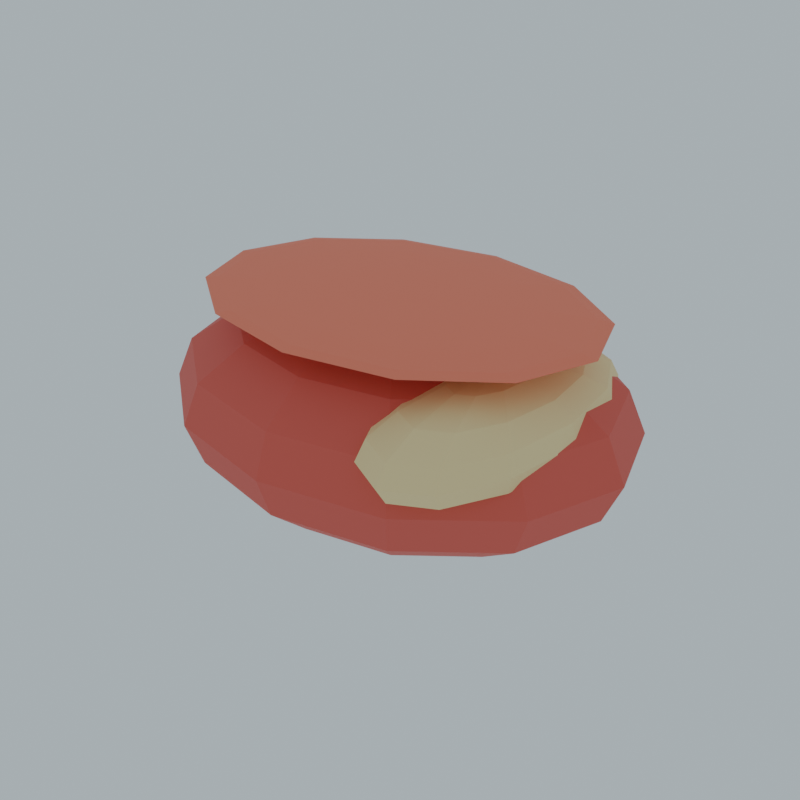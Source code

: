# Source: ING_HornboarMeat_V1.blend  (saved by Blender 4.3.34; exported with 4.5.12 LTS)
import bpy
from mathutils import Matrix  # noqa: F401  (used for matrix-valued properties, if any)

bpy.ops.wm.read_factory_settings(use_empty=True)
scene = bpy.context.scene
scene.name = 'Scene'

# ---- collections
col_collection = bpy.data.collections.new('Collection'); scene.collection.children.link(col_collection)

# ---- materials (node trees are filled in below, after node groups)
mat_palette_219_94_82 = bpy.data.materials.new('Palette_219_94_82')
mat_palette_219_94_82.diffuse_color = (0.7106, 0.1128, 0.08354, 1.0)
mat_palette_245_219_158 = bpy.data.materials.new('Palette_245_219_158')
mat_palette_245_219_158.diffuse_color = (0.9114, 0.7106, 0.3424, 1.0)
mat_palette_245_130_102 = bpy.data.materials.new('Palette_245_130_102')
mat_palette_245_130_102.diffuse_color = (0.9114, 0.2234, 0.1329, 1.0)

# ---- material node trees
mat_palette_219_94_82.use_nodes = True; mat_palette_219_94_82.node_tree.nodes.clear()
_N = mat_palette_219_94_82.node_tree.nodes; _L = mat_palette_219_94_82.node_tree.links
n0 = _N.new('ShaderNodeBsdfPrincipled'); n0.name = 'Principled BSDF'; n0.location = (10, 300)
n0.inputs[0].default_value = (0.7106, 0.1128, 0.08354, 1.0)
n0.inputs[2].default_value = 0.72
n1 = _N.new('ShaderNodeOutputMaterial'); n1.name = 'Material Output'; n1.location = (300, 300)
_L.new(n0.outputs[0], n1.inputs[0])
n1.is_active_output = True
mat_palette_245_219_158.use_nodes = True; mat_palette_245_219_158.node_tree.nodes.clear()
_N = mat_palette_245_219_158.node_tree.nodes; _L = mat_palette_245_219_158.node_tree.links
n0 = _N.new('ShaderNodeBsdfPrincipled'); n0.name = 'Principled BSDF'; n0.location = (10, 300)
n0.inputs[0].default_value = (0.9114, 0.7106, 0.3424, 1.0)
n0.inputs[2].default_value = 0.72
n1 = _N.new('ShaderNodeOutputMaterial'); n1.name = 'Material Output'; n1.location = (300, 300)
_L.new(n0.outputs[0], n1.inputs[0])
n1.is_active_output = True
mat_palette_245_130_102.use_nodes = True; mat_palette_245_130_102.node_tree.nodes.clear()
_N = mat_palette_245_130_102.node_tree.nodes; _L = mat_palette_245_130_102.node_tree.links
n0 = _N.new('ShaderNodeBsdfPrincipled'); n0.name = 'Principled BSDF'; n0.location = (10, 300)
n0.inputs[0].default_value = (0.9114, 0.2234, 0.1329, 1.0)
n0.inputs[2].default_value = 0.72
n1 = _N.new('ShaderNodeOutputMaterial'); n1.name = 'Material Output'; n1.location = (300, 300)
_L.new(n0.outputs[0], n1.inputs[0])
n1.is_active_output = True

# ---- world
world_world = bpy.data.worlds.new('World'); scene.world = world_world
world_world.use_nodes = True; world_world.node_tree.nodes.clear()
_N = world_world.node_tree.nodes; _L = world_world.node_tree.links
n0 = _N.new('ShaderNodeOutputWorld'); n0.name = 'World Output'; n0.location = (300, 300)
n1 = _N.new('ShaderNodeBackground'); n1.name = 'Background'; n1.location = (10, 300)
n1.inputs[0].default_value = (0.72, 0.85, 0.92, 1.0)
n1.inputs[1].default_value = 0.65
_L.new(n1.outputs[0], n0.inputs[0])
n0.is_active_output = True
world_world.color = (0.05088, 0.05088, 0.05088)
world_world.sun_shadow_jitter_overblur = 0.0

# ---- meshes
me_sphere_034 = bpy.data.meshes.new('Sphere.034')
me_sphere_034.from_pydata([(0.0, 0.495, 0.2828), (0.1722, 0.232, 0.3696), (0.3182, 0.4287, 0.2828), (0.4157, 0.5601, 0.1531), (0.45, 0.6062, 0.0), (0.4157, 0.5601, -0.1531), (0.3182, 0.4287, -0.2828), (0.1722, 0.232, -0.3696), (0.2983, 0.1339, 0.3696), (0.5511, 0.2475, 0.2828), (0.7201, 0.3234, 0.1531), (0.7794, 0.35, 0.0), (0.7201, 0.3234, -0.1531), (0.5511, 0.2475, -0.2828), (0.2983, 0.1339, -0.3696), (0.3444, -1.043e-08, 0.3696), (0.6364, -2.086e-08, 0.2828), (0.8315, -2.086e-08, 0.1531), (0.9, 0.0, 0.0), (0.8315, -2.086e-08, -0.1531), (0.6364, -2.086e-08, -0.2828), (0.3444, -1.043e-08, -0.3696), (0.2983, -0.1339, 0.3696), (0.5511, -0.2475, 0.2828), (0.7201, -0.3234, 0.1531), (0.7794, -0.35, 0.0), (0.7201, -0.3234, -0.1531), (0.5511, -0.2475, -0.2828), (0.2983, -0.1339, -0.3696), (0.1722, -0.232, 0.3696), (0.3182, -0.4287, 0.2828), (0.4157, -0.5601, 0.1531), (0.45, -0.6062, 0.0), (0.4157, -0.5601, -0.1531), (0.3182, -0.4287, -0.2828), (0.1722, -0.232, -0.3696), (0.0, -0.2679, 0.3696), (-5.364e-08, -0.495, 0.2828), (0.0, -0.6467, 0.1531), (0.0, -0.7, 0.0), (0.0, -0.6467, -0.1531), (-5.364e-08, -0.495, -0.2828), (0.0, -0.2679, -0.3696), (-0.1722, -0.232, 0.3696), (-0.3182, -0.4287, 0.2828), (-0.4157, -0.5601, 0.1531), (-0.45, -0.6062, 0.0), (-0.4157, -0.5601, -0.1531), (-0.3182, -0.4287, -0.2828), (-0.1722, -0.232, -0.3696), (0.0, 0.0, 0.4), (-0.2983, -0.1339, 0.3696), (-0.5511, -0.2475, 0.2828), (-0.7201, -0.3234, 0.1531), (-0.7794, -0.35, 0.0), (-0.7201, -0.3234, -0.1531), (-0.5511, -0.2475, -0.2828), (-0.2983, -0.1339, -0.3696), (0.0, 0.0, -0.4), (-0.3444, -1.043e-08, 0.3696), (-0.6364, 8.345e-08, 0.2828), (-0.8315, -2.086e-08, 0.1531), (-0.9, 0.0, 0.0), (-0.8315, -2.086e-08, -0.1531), (-0.6364, 8.345e-08, -0.2828), (-0.3444, -1.043e-08, -0.3696), (-0.2983, 0.1339, 0.3696), (-0.5511, 0.2475, 0.2828), (-0.7201, 0.3234, 0.1531), (-0.7794, 0.35, 0.0), (-0.7201, 0.3234, -0.1531), (-0.5511, 0.2475, -0.2828), (-0.2983, 0.1339, -0.3696), (-0.1722, 0.232, 0.3696), (-0.3182, 0.4287, 0.2828), (-0.4157, 0.5601, 0.1531), (-0.45, 0.6062, 0.0), (-0.4157, 0.5601, -0.1531), (-0.3182, 0.4287, -0.2828), (-0.1722, 0.232, -0.3696), (-1.341e-08, 0.2679, 0.3696), (-2.682e-08, 0.6467, 0.1531), (0.0, 0.7, 0.0), (-2.682e-08, 0.6467, -0.1531), (1.073e-07, 0.495, -0.2828), (-1.341e-08, 0.2679, -0.3696)], [], [(84, 7, 85), (82, 5, 83), (81, 2, 3), (80, 50, 1), (58, 85, 7), (83, 6, 84), (82, 3, 4), (0, 1, 2), (3, 9, 10), (1, 50, 8), (58, 7, 14), (5, 13, 6), (4, 10, 11), (2, 8, 9), (6, 14, 7), (4, 12, 5), (58, 14, 21), (12, 20, 13), (11, 17, 18), (9, 15, 16), (13, 21, 14), (11, 19, 12), (10, 16, 17), (8, 50, 15), (15, 23, 16), (21, 27, 28), (19, 25, 26), (16, 24, 17), (15, 50, 22), (58, 21, 28), (20, 26, 27), (17, 25, 18), (28, 34, 35), (26, 32, 33), (23, 31, 24), (22, 50, 29), (58, 28, 35), (27, 33, 34), (24, 32, 25), (22, 30, 23), (29, 50, 36), (58, 35, 42), (34, 40, 41), (31, 39, 32), (29, 37, 30), (35, 41, 42), (33, 39, 40), (30, 38, 31), (40, 48, 41), (39, 45, 46), (37, 43, 44), (41, 49, 42), (39, 47, 40), (38, 44, 45), (36, 50, 43), (58, 42, 49), (48, 57, 49), (46, 55, 47), (45, 52, 53), (43, 50, 51), (58, 49, 57), (47, 56, 48), (46, 53, 54), (44, 51, 52), (54, 63, 55), (53, 60, 61), (51, 50, 59), (58, 57, 65), (55, 64, 56), (54, 61, 62), (52, 59, 60), (56, 65, 57), (58, 65, 72), (64, 70, 71), (61, 69, 62), (59, 67, 60), (65, 71, 72), (63, 69, 70), (60, 68, 61), (59, 50, 66), (68, 76, 69), (66, 74, 67), (72, 78, 79), (70, 76, 77), (67, 75, 68), (66, 50, 73), (58, 72, 79), (71, 77, 78), (79, 84, 85), (77, 82, 83), (74, 81, 75), (73, 50, 80), (58, 79, 85), (78, 83, 84), (75, 82, 76), (73, 0, 74), (84, 6, 7), (82, 4, 5), (81, 0, 2), (83, 5, 6), (82, 81, 3), (0, 80, 1), (3, 2, 9), (5, 12, 13), (4, 3, 10), (2, 1, 8), (6, 13, 14), (4, 11, 12), (12, 19, 20), (11, 10, 17), (9, 8, 15), (13, 20, 21), (11, 18, 19), (10, 9, 16), (15, 22, 23), (21, 20, 27), (19, 18, 25), (16, 23, 24), (20, 19, 26), (17, 24, 25), (28, 27, 34), (26, 25, 32), (23, 30, 31), (27, 26, 33), (24, 31, 32), (22, 29, 30), (34, 33, 40), (31, 38, 39), (29, 36, 37), (35, 34, 41), (33, 32, 39), (30, 37, 38), (40, 47, 48), (39, 38, 45), (37, 36, 43), (41, 48, 49), (39, 46, 47), (38, 37, 44), (48, 56, 57), (46, 54, 55), (45, 44, 52), (47, 55, 56), (46, 45, 53), (44, 43, 51), (54, 62, 63), (53, 52, 60), (55, 63, 64), (54, 53, 61), (52, 51, 59), (56, 64, 65), (64, 63, 70), (61, 68, 69), (59, 66, 67), (65, 64, 71), (63, 62, 69), (60, 67, 68), (68, 75, 76), (66, 73, 74), (72, 71, 78), (70, 69, 76), (67, 74, 75), (71, 70, 77), (79, 78, 84), (77, 76, 82), (74, 0, 81), (78, 77, 83), (75, 81, 82), (73, 80, 0)])
_uv = me_sphere_034.uv_layers.new(name='UVMap')
_uv.uv.foreach_set('vector', [0.75, 0.25, 0.6667, 0.125, 0.75, 0.125, 0.75, 0.5, 0.6667, 0.375, 0.75, 0.375, 0.75, 0.625, 0.6667, 0.75, 0.6667, 0.625, 0.75, 0.875, 0.7083, 1.0, 0.6667, 0.875, 0.7083, 0.0, 0.75, 0.125, 0.6667, 0.125, 0.75, 0.375, 0.6667, 0.25, 0.75, 0.25, 0.75, 0.5, 0.6667, 0.625, 0.6667, 0.5, 0.75, 0.75, 0.6667, 0.875, 0.6667, 0.75, 0.6667, 0.625, 0.5833, 0.75, 0.5833, 0.625, 0.6667, 0.875, 0.625, 1.0, 0.5833, 0.875, 0.625, 0.0, 0.6667, 0.125, 0.5833, 0.125, 0.6667, 0.375, 0.5833, 0.25, 0.6667, 0.25, 0.6667, 0.5, 0.5833, 0.625, 0.5833, 0.5, 0.6667, 0.75, 0.5833, 0.875, 0.5833, 0.75, 0.6667, 0.25, 0.5833, 0.125, 0.6667, 0.125, 0.6667, 0.5, 0.5833, 0.375, 0.6667, 0.375, 0.5417, 0.0, 0.5833, 0.125, 0.5, 0.125, 0.5833, 0.375, 0.5, 0.25, 0.5833, 0.25, 0.5833, 0.5, 0.5, 0.625, 0.5, 0.5, 0.5833, 0.75, 0.5, 0.875, 0.5, 0.75, 0.5833, 0.25, 0.5, 0.125, 0.5833, 0.125, 0.5833, 0.5, 0.5, 0.375, 0.5833, 0.375, 0.5833, 0.625, 0.5, 0.75, 0.5, 0.625, 0.5833, 0.875, 0.5417, 1.0, 0.5, 0.875, 0.5, 0.875, 0.4167, 0.75, 0.5, 0.75, 0.5, 0.125, 0.4167, 0.25, 0.4167, 0.125, 0.5, 0.375, 0.4167, 0.5, 0.4167, 0.375, 0.5, 0.75, 0.4167, 0.625, 0.5, 0.625, 0.5, 0.875, 0.4583, 1.0, 0.4167, 0.875, 0.4583, 0.0, 0.5, 0.125, 0.4167, 0.125, 0.5, 0.25, 0.4167, 0.375, 0.4167, 0.25, 0.5, 0.625, 0.4167, 0.5, 0.5, 0.5, 0.4167, 0.125, 0.3333, 0.25, 0.3333, 0.125, 0.4167, 0.375, 0.3333, 0.5, 0.3333, 0.375, 0.4167, 0.75, 0.3333, 0.625, 0.4167, 0.625, 0.4167, 0.875, 0.375, 1.0, 0.3333, 0.875, 0.375, 0.0, 0.4167, 0.125, 0.3333, 0.125, 0.4167, 0.25, 0.3333, 0.375, 0.3333, 0.25, 0.4167, 0.625, 0.3333, 0.5, 0.4167, 0.5, 0.4167, 0.875, 0.3333, 0.75, 0.4167, 0.75, 0.3333, 0.875, 0.2917, 1.0, 0.25, 0.875, 0.2917, 0.0, 0.3333, 0.125, 0.25, 0.125, 0.3333, 0.25, 0.25, 0.375, 0.25, 0.25, 0.3333, 0.625, 0.25, 0.5, 0.3333, 0.5, 0.3333, 0.875, 0.25, 0.75, 0.3333, 0.75, 0.3333, 0.125, 0.25, 0.25, 0.25, 0.125, 0.3333, 0.375, 0.25, 0.5, 0.25, 0.375, 0.3333, 0.75, 0.25, 0.625, 0.3333, 0.625, 0.25, 0.375, 0.1667, 0.25, 0.25, 0.25, 0.25, 0.5, 0.1667, 0.625, 0.1667, 0.5, 0.25, 0.75, 0.1667, 0.875, 0.1667, 0.75, 0.25, 0.25, 0.1667, 0.125, 0.25, 0.125, 0.25, 0.5, 0.1667, 0.375, 0.25, 0.375, 0.25, 0.625, 0.1667, 0.75, 0.1667, 0.625, 0.25, 0.875, 0.2083, 1.0, 0.1667, 0.875, 0.2083, 0.0, 0.25, 0.125, 0.1667, 0.125, 0.1667, 0.25, 0.08333, 0.125, 0.1667, 0.125, 0.1667, 0.5, 0.08333, 0.375, 0.1667, 0.375, 0.1667, 0.625, 0.08333, 0.75, 0.08333, 0.625, 0.1667, 0.875, 0.125, 1.0, 0.08333, 0.875, 0.125, 0.0, 0.1667, 0.125, 0.08333, 0.125, 0.1667, 0.375, 0.08333, 0.25, 0.1667, 0.25, 0.1667, 0.5, 0.08333, 0.625, 0.08333, 0.5, 0.1667, 0.75, 0.08333, 0.875, 0.08333, 0.75, 0.08333, 0.5, 2.98e-08, 0.375, 0.08333, 0.375, 0.08333, 0.625, 0.0, 0.75, 2.98e-08, 0.625, 0.08333, 0.875, 0.04167, 1.0, 2.98e-08, 0.875, 0.04167, 0.0, 0.08333, 0.125, 2.98e-08, 0.125, 0.08333, 0.375, 0.0, 0.25, 0.08333, 0.25, 0.08333, 0.5, 2.98e-08, 0.625, 0.0, 0.5, 0.08333, 0.75, 2.98e-08, 0.875, 0.0, 0.75, 0.08333, 0.25, 2.98e-08, 0.125, 0.08333, 0.125, 0.9583, 0.0, 1.0, 0.125, 0.9167, 0.125, 1.0, 0.25, 0.9167, 0.375, 0.9167, 0.25, 1.0, 0.625, 0.9167, 0.5, 1.0, 0.5, 1.0, 0.875, 0.9167, 0.75, 1.0, 0.75, 1.0, 0.125, 0.9167, 0.25, 0.9167, 0.125, 1.0, 0.375, 0.9167, 0.5, 0.9167, 0.375, 1.0, 0.75, 0.9167, 0.625, 1.0, 0.625, 1.0, 0.875, 0.9583, 1.0, 0.9167, 0.875, 0.9167, 0.625, 0.8333, 0.5, 0.9167, 0.5, 0.9167, 0.875, 0.8333, 0.75, 0.9167, 0.75, 0.9167, 0.125, 0.8333, 0.25, 0.8333, 0.125, 0.9167, 0.375, 0.8333, 0.5, 0.8333, 0.375, 0.9167, 0.75, 0.8333, 0.625, 0.9167, 0.625, 0.9167, 0.875, 0.875, 1.0, 0.8333, 0.875, 0.875, 0.0, 0.9167, 0.125, 0.8333, 0.125, 0.9167, 0.25, 0.8333, 0.375, 0.8333, 0.25, 0.8333, 0.125, 0.75, 0.25, 0.75, 0.125, 0.8333, 0.375, 0.75, 0.5, 0.75, 0.375, 0.8333, 0.75, 0.75, 0.625, 0.8333, 0.625, 0.8333, 0.875, 0.7917, 1.0, 0.75, 0.875, 0.7917, 0.0, 0.8333, 0.125, 0.75, 0.125, 0.8333, 0.25, 0.75, 0.375, 0.75, 0.25, 0.8333, 0.625, 0.75, 0.5, 0.8333, 0.5, 0.8333, 0.875, 0.75, 0.75, 0.8333, 0.75, 0.75, 0.25, 0.6667, 0.25, 0.6667, 0.125, 0.75, 0.5, 0.6667, 0.5, 0.6667, 0.375, 0.75, 0.625, 0.75, 0.75, 0.6667, 0.75, 0.75, 0.375, 0.6667, 0.375, 0.6667, 0.25, 0.75, 0.5, 0.75, 0.625, 0.6667, 0.625, 0.75, 0.75, 0.75, 0.875, 0.6667, 0.875, 0.6667, 0.625, 0.6667, 0.75, 0.5833, 0.75, 0.6667, 0.375, 0.5833, 0.375, 0.5833, 0.25, 0.6667, 0.5, 0.6667, 0.625, 0.5833, 0.625, 0.6667, 0.75, 0.6667, 0.875, 0.5833, 0.875, 0.6667, 0.25, 0.5833, 0.25, 0.5833, 0.125, 0.6667, 0.5, 0.5833, 0.5, 0.5833, 0.375, 0.5833, 0.375, 0.5, 0.375, 0.5, 0.25, 0.5833, 0.5, 0.5833, 0.625, 0.5, 0.625, 0.5833, 0.75, 0.5833, 0.875, 0.5, 0.875, 0.5833, 0.25, 0.5, 0.25, 0.5, 0.125, 0.5833, 0.5, 0.5, 0.5, 0.5, 0.375, 0.5833, 0.625, 0.5833, 0.75, 0.5, 0.75, 0.5, 0.875, 0.4167, 0.875, 0.4167, 0.75, 0.5, 0.125, 0.5, 0.25, 0.4167, 0.25, 0.5, 0.375, 0.5, 0.5, 0.4167, 0.5, 0.5, 0.75, 0.4167, 0.75, 0.4167, 0.625, 0.5, 0.25, 0.5, 0.375, 0.4167, 0.375, 0.5, 0.625, 0.4167, 0.625, 0.4167, 0.5, 0.4167, 0.125, 0.4167, 0.25, 0.3333, 0.25, 0.4167, 0.375, 0.4167, 0.5, 0.3333, 0.5, 0.4167, 0.75, 0.3333, 0.75, 0.3333, 0.625, 0.4167, 0.25, 0.4167, 0.375, 0.3333, 0.375, 0.4167, 0.625, 0.3333, 0.625, 0.3333, 0.5, 0.4167, 0.875, 0.3333, 0.875, 0.3333, 0.75, 0.3333, 0.25, 0.3333, 0.375, 0.25, 0.375, 0.3333, 0.625, 0.25, 0.625, 0.25, 0.5, 0.3333, 0.875, 0.25, 0.875, 0.25, 0.75, 0.3333, 0.125, 0.3333, 0.25, 0.25, 0.25, 0.3333, 0.375, 0.3333, 0.5, 0.25, 0.5, 0.3333, 0.75, 0.25, 0.75, 0.25, 0.625, 0.25, 0.375, 0.1667, 0.375, 0.1667, 0.25, 0.25, 0.5, 0.25, 0.625, 0.1667, 0.625, 0.25, 0.75, 0.25, 0.875, 0.1667, 0.875, 0.25, 0.25, 0.1667, 0.25, 0.1667, 0.125, 0.25, 0.5, 0.1667, 0.5, 0.1667, 0.375, 0.25, 0.625, 0.25, 0.75, 0.1667, 0.75, 0.1667, 0.25, 0.08333, 0.25, 0.08333, 0.125, 0.1667, 0.5, 0.08333, 0.5, 0.08333, 0.375, 0.1667, 0.625, 0.1667, 0.75, 0.08333, 0.75, 0.1667, 0.375, 0.08333, 0.375, 0.08333, 0.25, 0.1667, 0.5, 0.1667, 0.625, 0.08333, 0.625, 0.1667, 0.75, 0.1667, 0.875, 0.08333, 0.875, 0.08333, 0.5, 0.0, 0.5, 2.98e-08, 0.375, 0.08333, 0.625, 0.08333, 0.75, 0.0, 0.75, 0.08333, 0.375, 2.98e-08, 0.375, 0.0, 0.25, 0.08333, 0.5, 0.08333, 0.625, 2.98e-08, 0.625, 0.08333, 0.75, 0.08333, 0.875, 2.98e-08, 0.875, 0.08333, 0.25, 0.0, 0.25, 2.98e-08, 0.125, 1.0, 0.25, 1.0, 0.375, 0.9167, 0.375, 1.0, 0.625, 0.9167, 0.625, 0.9167, 0.5, 1.0, 0.875, 0.9167, 0.875, 0.9167, 0.75, 1.0, 0.125, 1.0, 0.25, 0.9167, 0.25, 1.0, 0.375, 1.0, 0.5, 0.9167, 0.5, 1.0, 0.75, 0.9167, 0.75, 0.9167, 0.625, 0.9167, 0.625, 0.8333, 0.625, 0.8333, 0.5, 0.9167, 0.875, 0.8333, 0.875, 0.8333, 0.75, 0.9167, 0.125, 0.9167, 0.25, 0.8333, 0.25, 0.9167, 0.375, 0.9167, 0.5, 0.8333, 0.5, 0.9167, 0.75, 0.8333, 0.75, 0.8333, 0.625, 0.9167, 0.25, 0.9167, 0.375, 0.8333, 0.375, 0.8333, 0.125, 0.8333, 0.25, 0.75, 0.25, 0.8333, 0.375, 0.8333, 0.5, 0.75, 0.5, 0.8333, 0.75, 0.75, 0.75, 0.75, 0.625, 0.8333, 0.25, 0.8333, 0.375, 0.75, 0.375, 0.8333, 0.625, 0.75, 0.625, 0.75, 0.5, 0.8333, 0.875, 0.75, 0.875, 0.75, 0.75])
me_sphere_034.materials.append(mat_palette_219_94_82)
me_sphere_034.update()
me_sphere_035 = bpy.data.meshes.new('Sphere.035')
me_sphere_035.from_pydata([(0.0, 0.4137, 0.1237), (0.0574, 0.1939, 0.1617), (0.1061, 0.3582, 0.1237), (0.1386, 0.4681, 0.06697), (0.15, 0.5066, 0.0), (0.1386, 0.4681, -0.06697), (0.1061, 0.3582, -0.1237), (0.0574, 0.1939, -0.1617), (0.09942, 0.1119, 0.1617), (0.1837, 0.2068, 0.1237), (0.24, 0.2702, 0.06697), (0.2598, 0.2925, 0.0), (0.24, 0.2702, -0.06697), (0.1837, 0.2068, -0.1237), (0.09942, 0.1119, -0.1617), (0.1148, -8.717e-09, 0.1617), (0.2121, -1.743e-08, 0.1237), (0.2772, -1.743e-08, 0.06697), (0.3, 0.0, 0.0), (0.2772, -1.743e-08, -0.06697), (0.2121, -1.743e-08, -0.1237), (0.1148, -8.717e-09, -0.1617), (0.09942, -0.1119, 0.1617), (0.1837, -0.2068, 0.1237), (0.24, -0.2702, 0.06697), (0.2598, -0.2925, 0.0), (0.24, -0.2702, -0.06697), (0.1837, -0.2068, -0.1237), (0.09942, -0.1119, -0.1617), (0.0574, -0.1939, 0.1617), (0.1061, -0.3582, 0.1237), (0.1386, -0.4681, 0.06697), (0.15, -0.5066, 0.0), (0.1386, -0.4681, -0.06697), (0.1061, -0.3582, -0.1237), (0.0574, -0.1939, -0.1617), (0.0, -0.2239, 0.1617), (-1.788e-08, -0.4137, 0.1237), (0.0, -0.5405, 0.06697), (0.0, -0.585, 0.0), (0.0, -0.5405, -0.06697), (-1.788e-08, -0.4137, -0.1237), (0.0, -0.2239, -0.1617), (-0.0574, -0.1939, 0.1617), (-0.1061, -0.3582, 0.1237), (-0.1386, -0.4681, 0.06697), (-0.15, -0.5066, 0.0), (-0.1386, -0.4681, -0.06697), (-0.1061, -0.3582, -0.1237), (-0.0574, -0.1939, -0.1617), (0.0, 0.0, 0.175), (-0.09942, -0.1119, 0.1617), (-0.1837, -0.2068, 0.1237), (-0.24, -0.2702, 0.06697), (-0.2598, -0.2925, 0.0), (-0.24, -0.2702, -0.06697), (-0.1837, -0.2068, -0.1237), (-0.09942, -0.1119, -0.1617), (0.0, 0.0, -0.175), (-0.1148, -8.717e-09, 0.1617), (-0.2121, 6.974e-08, 0.1237), (-0.2772, -1.743e-08, 0.06697), (-0.3, 0.0, 0.0), (-0.2772, -1.743e-08, -0.06697), (-0.2121, 6.974e-08, -0.1237), (-0.1148, -8.717e-09, -0.1617), (-0.09942, 0.1119, 0.1617), (-0.1837, 0.2068, 0.1237), (-0.24, 0.2702, 0.06697), (-0.2598, 0.2925, 0.0), (-0.24, 0.2702, -0.06697), (-0.1837, 0.2068, -0.1237), (-0.09942, 0.1119, -0.1617), (-0.0574, 0.1939, 0.1617), (-0.1061, 0.3582, 0.1237), (-0.1386, 0.4681, 0.06697), (-0.15, 0.5066, 0.0), (-0.1386, 0.4681, -0.06697), (-0.1061, 0.3582, -0.1237), (-0.0574, 0.1939, -0.1617), (-4.47e-09, 0.2239, 0.1617), (-8.941e-09, 0.5405, 0.06697), (0.0, 0.585, 0.0), (-8.941e-09, 0.5405, -0.06697), (3.576e-08, 0.4137, -0.1237), (-4.47e-09, 0.2239, -0.1617)], [], [(81, 4, 82), (80, 2, 0), (85, 6, 7), (83, 4, 5), (0, 3, 81), (80, 50, 1), (58, 85, 7), (84, 5, 6), (7, 13, 14), (5, 11, 12), (2, 10, 3), (1, 50, 8), (58, 7, 14), (6, 12, 13), (3, 11, 4), (1, 9, 2), (8, 50, 15), (58, 14, 21), (13, 19, 20), (10, 18, 11), (8, 16, 9), (14, 20, 21), (12, 18, 19), (9, 17, 10), (19, 27, 20), (18, 24, 25), (16, 22, 23), (20, 28, 21), (18, 26, 19), (17, 23, 24), (15, 50, 22), (58, 21, 28), (27, 35, 28), (25, 33, 26), (24, 30, 31), (22, 50, 29), (58, 28, 35), (26, 34, 27), (25, 31, 32), (23, 29, 30), (32, 40, 33), (31, 37, 38), (29, 50, 36), (58, 35, 42), (33, 41, 34), (32, 38, 39), (30, 36, 37), (34, 42, 35), (58, 42, 49), (41, 47, 48), (38, 46, 39), (36, 44, 37), (42, 48, 49), (40, 46, 47), (37, 45, 38), (36, 50, 43), (45, 54, 46), (43, 52, 44), (49, 56, 57), (47, 54, 55), (44, 53, 45), (43, 50, 51), (58, 49, 57), (48, 55, 56), (57, 64, 65), (55, 62, 63), (52, 61, 53), (51, 50, 59), (58, 57, 65), (56, 63, 64), (53, 62, 54), (51, 60, 52), (61, 67, 68), (59, 50, 66), (58, 65, 72), (63, 71, 64), (62, 68, 69), (60, 66, 67), (64, 72, 65), (62, 70, 63), (58, 72, 79), (70, 78, 71), (69, 75, 76), (67, 73, 74), (71, 79, 72), (69, 77, 70), (68, 74, 75), (66, 50, 73), (74, 80, 0), (78, 85, 79), (76, 83, 77), (75, 0, 81), (73, 50, 80), (58, 79, 85), (77, 84, 78), (76, 81, 82), (81, 3, 4), (80, 1, 2), (85, 84, 6), (83, 82, 4), (0, 2, 3), (84, 83, 5), (7, 6, 13), (5, 4, 11), (2, 9, 10), (6, 5, 12), (3, 10, 11), (1, 8, 9), (13, 12, 19), (10, 17, 18), (8, 15, 16), (14, 13, 20), (12, 11, 18), (9, 16, 17), (19, 26, 27), (18, 17, 24), (16, 15, 22), (20, 27, 28), (18, 25, 26), (17, 16, 23), (27, 34, 35), (25, 32, 33), (24, 23, 30), (26, 33, 34), (25, 24, 31), (23, 22, 29), (32, 39, 40), (31, 30, 37), (33, 40, 41), (32, 31, 38), (30, 29, 36), (34, 41, 42), (41, 40, 47), (38, 45, 46), (36, 43, 44), (42, 41, 48), (40, 39, 46), (37, 44, 45), (45, 53, 54), (43, 51, 52), (49, 48, 56), (47, 46, 54), (44, 52, 53), (48, 47, 55), (57, 56, 64), (55, 54, 62), (52, 60, 61), (56, 55, 63), (53, 61, 62), (51, 59, 60), (61, 60, 67), (63, 70, 71), (62, 61, 68), (60, 59, 66), (64, 71, 72), (62, 69, 70), (70, 77, 78), (69, 68, 75), (67, 66, 73), (71, 78, 79), (69, 76, 77), (68, 67, 74), (74, 73, 80), (78, 84, 85), (76, 82, 83), (75, 74, 0), (77, 83, 84), (76, 75, 81)])
_uv = me_sphere_035.uv_layers.new(name='UVMap')
_uv.uv.foreach_set('vector', [0.75, 0.625, 0.6667, 0.5, 0.75, 0.5, 0.75, 0.875, 0.6667, 0.75, 0.75, 0.75, 0.75, 0.125, 0.6667, 0.25, 0.6667, 0.125, 0.75, 0.375, 0.6667, 0.5, 0.6667, 0.375, 0.75, 0.75, 0.6667, 0.625, 0.75, 0.625, 0.75, 0.875, 0.7083, 1.0, 0.6667, 0.875, 0.7083, 0.0, 0.75, 0.125, 0.6667, 0.125, 0.75, 0.25, 0.6667, 0.375, 0.6667, 0.25, 0.6667, 0.125, 0.5833, 0.25, 0.5833, 0.125, 0.6667, 0.375, 0.5833, 0.5, 0.5833, 0.375, 0.6667, 0.75, 0.5833, 0.625, 0.6667, 0.625, 0.6667, 0.875, 0.625, 1.0, 0.5833, 0.875, 0.625, 0.0, 0.6667, 0.125, 0.5833, 0.125, 0.6667, 0.25, 0.5833, 0.375, 0.5833, 0.25, 0.6667, 0.625, 0.5833, 0.5, 0.6667, 0.5, 0.6667, 0.875, 0.5833, 0.75, 0.6667, 0.75, 0.5833, 0.875, 0.5417, 1.0, 0.5, 0.875, 0.5417, 0.0, 0.5833, 0.125, 0.5, 0.125, 0.5833, 0.25, 0.5, 0.375, 0.5, 0.25, 0.5833, 0.625, 0.5, 0.5, 0.5833, 0.5, 0.5833, 0.875, 0.5, 0.75, 0.5833, 0.75, 0.5833, 0.125, 0.5, 0.25, 0.5, 0.125, 0.5833, 0.375, 0.5, 0.5, 0.5, 0.375, 0.5833, 0.75, 0.5, 0.625, 0.5833, 0.625, 0.5, 0.375, 0.4167, 0.25, 0.5, 0.25, 0.5, 0.5, 0.4167, 0.625, 0.4167, 0.5, 0.5, 0.75, 0.4167, 0.875, 0.4167, 0.75, 0.5, 0.25, 0.4167, 0.125, 0.5, 0.125, 0.5, 0.5, 0.4167, 0.375, 0.5, 0.375, 0.5, 0.625, 0.4167, 0.75, 0.4167, 0.625, 0.5, 0.875, 0.4583, 1.0, 0.4167, 0.875, 0.4583, 0.0, 0.5, 0.125, 0.4167, 0.125, 0.4167, 0.25, 0.3333, 0.125, 0.4167, 0.125, 0.4167, 0.5, 0.3333, 0.375, 0.4167, 0.375, 0.4167, 0.625, 0.3333, 0.75, 0.3333, 0.625, 0.4167, 0.875, 0.375, 1.0, 0.3333, 0.875, 0.375, 0.0, 0.4167, 0.125, 0.3333, 0.125, 0.4167, 0.375, 0.3333, 0.25, 0.4167, 0.25, 0.4167, 0.5, 0.3333, 0.625, 0.3333, 0.5, 0.4167, 0.75, 0.3333, 0.875, 0.3333, 0.75, 0.3333, 0.5, 0.25, 0.375, 0.3333, 0.375, 0.3333, 0.625, 0.25, 0.75, 0.25, 0.625, 0.3333, 0.875, 0.2917, 1.0, 0.25, 0.875, 0.2917, 0.0, 0.3333, 0.125, 0.25, 0.125, 0.3333, 0.375, 0.25, 0.25, 0.3333, 0.25, 0.3333, 0.5, 0.25, 0.625, 0.25, 0.5, 0.3333, 0.75, 0.25, 0.875, 0.25, 0.75, 0.3333, 0.25, 0.25, 0.125, 0.3333, 0.125, 0.2083, 0.0, 0.25, 0.125, 0.1667, 0.125, 0.25, 0.25, 0.1667, 0.375, 0.1667, 0.25, 0.25, 0.625, 0.1667, 0.5, 0.25, 0.5, 0.25, 0.875, 0.1667, 0.75, 0.25, 0.75, 0.25, 0.125, 0.1667, 0.25, 0.1667, 0.125, 0.25, 0.375, 0.1667, 0.5, 0.1667, 0.375, 0.25, 0.75, 0.1667, 0.625, 0.25, 0.625, 0.25, 0.875, 0.2083, 1.0, 0.1667, 0.875, 0.1667, 0.625, 0.08333, 0.5, 0.1667, 0.5, 0.1667, 0.875, 0.08333, 0.75, 0.1667, 0.75, 0.1667, 0.125, 0.08333, 0.25, 0.08333, 0.125, 0.1667, 0.375, 0.08333, 0.5, 0.08333, 0.375, 0.1667, 0.75, 0.08333, 0.625, 0.1667, 0.625, 0.1667, 0.875, 0.125, 1.0, 0.08333, 0.875, 0.125, 0.0, 0.1667, 0.125, 0.08333, 0.125, 0.1667, 0.25, 0.08333, 0.375, 0.08333, 0.25, 0.08333, 0.125, 0.0, 0.25, 2.98e-08, 0.125, 0.08333, 0.375, 0.0, 0.5, 2.98e-08, 0.375, 0.08333, 0.75, 2.98e-08, 0.625, 0.08333, 0.625, 0.08333, 0.875, 0.04167, 1.0, 2.98e-08, 0.875, 0.04167, 0.0, 0.08333, 0.125, 2.98e-08, 0.125, 0.08333, 0.25, 2.98e-08, 0.375, 0.0, 0.25, 0.08333, 0.625, 0.0, 0.5, 0.08333, 0.5, 0.08333, 0.875, 0.0, 0.75, 0.08333, 0.75, 1.0, 0.625, 0.9167, 0.75, 0.9167, 0.625, 1.0, 0.875, 0.9583, 1.0, 0.9167, 0.875, 0.9583, 0.0, 1.0, 0.125, 0.9167, 0.125, 1.0, 0.375, 0.9167, 0.25, 1.0, 0.25, 1.0, 0.5, 0.9167, 0.625, 0.9167, 0.5, 1.0, 0.75, 0.9167, 0.875, 0.9167, 0.75, 1.0, 0.25, 0.9167, 0.125, 1.0, 0.125, 1.0, 0.5, 0.9167, 0.375, 1.0, 0.375, 0.875, 0.0, 0.9167, 0.125, 0.8333, 0.125, 0.9167, 0.375, 0.8333, 0.25, 0.9167, 0.25, 0.9167, 0.5, 0.8333, 0.625, 0.8333, 0.5, 0.9167, 0.75, 0.8333, 0.875, 0.8333, 0.75, 0.9167, 0.25, 0.8333, 0.125, 0.9167, 0.125, 0.9167, 0.5, 0.8333, 0.375, 0.9167, 0.375, 0.9167, 0.625, 0.8333, 0.75, 0.8333, 0.625, 0.9167, 0.875, 0.875, 1.0, 0.8333, 0.875, 0.8333, 0.75, 0.75, 0.875, 0.75, 0.75, 0.8333, 0.25, 0.75, 0.125, 0.8333, 0.125, 0.8333, 0.5, 0.75, 0.375, 0.8333, 0.375, 0.8333, 0.625, 0.75, 0.75, 0.75, 0.625, 0.8333, 0.875, 0.7917, 1.0, 0.75, 0.875, 0.7917, 0.0, 0.8333, 0.125, 0.75, 0.125, 0.8333, 0.375, 0.75, 0.25, 0.8333, 0.25, 0.8333, 0.5, 0.75, 0.625, 0.75, 0.5, 0.75, 0.625, 0.6667, 0.625, 0.6667, 0.5, 0.75, 0.875, 0.6667, 0.875, 0.6667, 0.75, 0.75, 0.125, 0.75, 0.25, 0.6667, 0.25, 0.75, 0.375, 0.75, 0.5, 0.6667, 0.5, 0.75, 0.75, 0.6667, 0.75, 0.6667, 0.625, 0.75, 0.25, 0.75, 0.375, 0.6667, 0.375, 0.6667, 0.125, 0.6667, 0.25, 0.5833, 0.25, 0.6667, 0.375, 0.6667, 0.5, 0.5833, 0.5, 0.6667, 0.75, 0.5833, 0.75, 0.5833, 0.625, 0.6667, 0.25, 0.6667, 0.375, 0.5833, 0.375, 0.6667, 0.625, 0.5833, 0.625, 0.5833, 0.5, 0.6667, 0.875, 0.5833, 0.875, 0.5833, 0.75, 0.5833, 0.25, 0.5833, 0.375, 0.5, 0.375, 0.5833, 0.625, 0.5, 0.625, 0.5, 0.5, 0.5833, 0.875, 0.5, 0.875, 0.5, 0.75, 0.5833, 0.125, 0.5833, 0.25, 0.5, 0.25, 0.5833, 0.375, 0.5833, 0.5, 0.5, 0.5, 0.5833, 0.75, 0.5, 0.75, 0.5, 0.625, 0.5, 0.375, 0.4167, 0.375, 0.4167, 0.25, 0.5, 0.5, 0.5, 0.625, 0.4167, 0.625, 0.5, 0.75, 0.5, 0.875, 0.4167, 0.875, 0.5, 0.25, 0.4167, 0.25, 0.4167, 0.125, 0.5, 0.5, 0.4167, 0.5, 0.4167, 0.375, 0.5, 0.625, 0.5, 0.75, 0.4167, 0.75, 0.4167, 0.25, 0.3333, 0.25, 0.3333, 0.125, 0.4167, 0.5, 0.3333, 0.5, 0.3333, 0.375, 0.4167, 0.625, 0.4167, 0.75, 0.3333, 0.75, 0.4167, 0.375, 0.3333, 0.375, 0.3333, 0.25, 0.4167, 0.5, 0.4167, 0.625, 0.3333, 0.625, 0.4167, 0.75, 0.4167, 0.875, 0.3333, 0.875, 0.3333, 0.5, 0.25, 0.5, 0.25, 0.375, 0.3333, 0.625, 0.3333, 0.75, 0.25, 0.75, 0.3333, 0.375, 0.25, 0.375, 0.25, 0.25, 0.3333, 0.5, 0.3333, 0.625, 0.25, 0.625, 0.3333, 0.75, 0.3333, 0.875, 0.25, 0.875, 0.3333, 0.25, 0.25, 0.25, 0.25, 0.125, 0.25, 0.25, 0.25, 0.375, 0.1667, 0.375, 0.25, 0.625, 0.1667, 0.625, 0.1667, 0.5, 0.25, 0.875, 0.1667, 0.875, 0.1667, 0.75, 0.25, 0.125, 0.25, 0.25, 0.1667, 0.25, 0.25, 0.375, 0.25, 0.5, 0.1667, 0.5, 0.25, 0.75, 0.1667, 0.75, 0.1667, 0.625, 0.1667, 0.625, 0.08333, 0.625, 0.08333, 0.5, 0.1667, 0.875, 0.08333, 0.875, 0.08333, 0.75, 0.1667, 0.125, 0.1667, 0.25, 0.08333, 0.25, 0.1667, 0.375, 0.1667, 0.5, 0.08333, 0.5, 0.1667, 0.75, 0.08333, 0.75, 0.08333, 0.625, 0.1667, 0.25, 0.1667, 0.375, 0.08333, 0.375, 0.08333, 0.125, 0.08333, 0.25, 0.0, 0.25, 0.08333, 0.375, 0.08333, 0.5, 0.0, 0.5, 0.08333, 0.75, 0.0, 0.75, 2.98e-08, 0.625, 0.08333, 0.25, 0.08333, 0.375, 2.98e-08, 0.375, 0.08333, 0.625, 2.98e-08, 0.625, 0.0, 0.5, 0.08333, 0.875, 2.98e-08, 0.875, 0.0, 0.75, 1.0, 0.625, 1.0, 0.75, 0.9167, 0.75, 1.0, 0.375, 0.9167, 0.375, 0.9167, 0.25, 1.0, 0.5, 1.0, 0.625, 0.9167, 0.625, 1.0, 0.75, 1.0, 0.875, 0.9167, 0.875, 1.0, 0.25, 0.9167, 0.25, 0.9167, 0.125, 1.0, 0.5, 0.9167, 0.5, 0.9167, 0.375, 0.9167, 0.375, 0.8333, 0.375, 0.8333, 0.25, 0.9167, 0.5, 0.9167, 0.625, 0.8333, 0.625, 0.9167, 0.75, 0.9167, 0.875, 0.8333, 0.875, 0.9167, 0.25, 0.8333, 0.25, 0.8333, 0.125, 0.9167, 0.5, 0.8333, 0.5, 0.8333, 0.375, 0.9167, 0.625, 0.9167, 0.75, 0.8333, 0.75, 0.8333, 0.75, 0.8333, 0.875, 0.75, 0.875, 0.8333, 0.25, 0.75, 0.25, 0.75, 0.125, 0.8333, 0.5, 0.75, 0.5, 0.75, 0.375, 0.8333, 0.625, 0.8333, 0.75, 0.75, 0.75, 0.8333, 0.375, 0.75, 0.375, 0.75, 0.25, 0.8333, 0.5, 0.8333, 0.625, 0.75, 0.625])
me_sphere_035.materials.append(mat_palette_245_219_158)
me_sphere_035.update()
me_sphere_036 = bpy.data.meshes.new('Sphere.036')
me_sphere_036.from_pydata([(0.0, 0.396, 0.01768), (0.1473, 0.1856, 0.0231), (0.2722, 0.3429, 0.01768), (0.3557, 0.4481, 0.009567), (0.385, 0.485, 0.0), (0.3557, 0.4481, -0.009567), (0.2722, 0.3429, -0.01768), (0.1473, 0.1856, -0.0231), (0.2552, 0.1072, 0.0231), (0.4715, 0.198, 0.01768), (0.6161, 0.2587, 0.009567), (0.6668, 0.28, 0.0), (0.6161, 0.2587, -0.009567), (0.4715, 0.198, -0.01768), (0.2552, 0.1072, -0.0231), (0.2947, -8.345e-09, 0.0231), (0.5445, -1.669e-08, 0.01768), (0.7114, -1.669e-08, 0.009567), (0.77, 0.0, 0.0), (0.7114, -1.669e-08, -0.009567), (0.5445, -1.669e-08, -0.01768), (0.2947, -8.345e-09, -0.0231), (0.2552, -0.1072, 0.0231), (0.4715, -0.198, 0.01768), (0.6161, -0.2587, 0.009567), (0.6668, -0.28, 0.0), (0.6161, -0.2587, -0.009567), (0.4715, -0.198, -0.01768), (0.2552, -0.1072, -0.0231), (0.1473, -0.1856, 0.0231), (0.2722, -0.3429, 0.01768), (0.3557, -0.4481, 0.009567), (0.385, -0.485, 0.0), (0.3557, -0.4481, -0.009567), (0.2722, -0.3429, -0.01768), (0.1473, -0.1856, -0.0231), (0.0, -0.2143, 0.0231), (-4.59e-08, -0.396, 0.01768), (0.0, -0.5174, 0.009567), (0.0, -0.56, 0.0), (0.0, -0.5174, -0.009567), (-4.59e-08, -0.396, -0.01768), (0.0, -0.2143, -0.0231), (-0.1473, -0.1856, 0.0231), (-0.2722, -0.3429, 0.01768), (-0.3557, -0.4481, 0.009567), (-0.385, -0.485, 0.0), (-0.3557, -0.4481, -0.009567), (-0.2722, -0.3429, -0.01768), (-0.1473, -0.1856, -0.0231), (0.0, 0.0, 0.025), (-0.2552, -0.1072, 0.0231), (-0.4715, -0.198, 0.01768), (-0.6161, -0.2587, 0.009567), (-0.6668, -0.28, 0.0), (-0.6161, -0.2587, -0.009567), (-0.4715, -0.198, -0.01768), (-0.2552, -0.1072, -0.0231), (0.0, 0.0, -0.025), (-0.2947, -8.345e-09, 0.0231), (-0.5445, 6.676e-08, 0.01768), (-0.7114, -1.669e-08, 0.009567), (-0.77, 0.0, 0.0), (-0.7114, -1.669e-08, -0.009567), (-0.5445, 6.676e-08, -0.01768), (-0.2947, -8.345e-09, -0.0231), (-0.2552, 0.1072, 0.0231), (-0.4715, 0.198, 0.01768), (-0.6161, 0.2587, 0.009567), (-0.6668, 0.28, 0.0), (-0.6161, 0.2587, -0.009567), (-0.4715, 0.198, -0.01768), (-0.2552, 0.1072, -0.0231), (-0.1473, 0.1856, 0.0231), (-0.2722, 0.3429, 0.01768), (-0.3557, 0.4481, 0.009567), (-0.385, 0.485, 0.0), (-0.3557, 0.4481, -0.009567), (-0.2722, 0.3429, -0.01768), (-0.1473, 0.1856, -0.0231), (-1.147e-08, 0.2143, 0.0231), (-2.295e-08, 0.5174, 0.009567), (0.0, 0.56, 0.0), (-2.295e-08, 0.5174, -0.009567), (9.179e-08, 0.396, -0.01768), (-1.147e-08, 0.2143, -0.0231)], [], [(83, 6, 84), (82, 3, 4), (0, 1, 2), (84, 7, 85), (82, 5, 83), (81, 2, 3), (80, 50, 1), (58, 85, 7), (6, 14, 7), (4, 12, 5), (3, 9, 10), (1, 50, 8), (58, 7, 14), (5, 13, 6), (4, 10, 11), (2, 8, 9), (10, 16, 17), (8, 50, 15), (58, 14, 21), (12, 20, 13), (11, 17, 18), (9, 15, 16), (13, 21, 14), (11, 19, 12), (58, 21, 28), (20, 26, 27), (17, 25, 18), (15, 23, 16), (21, 27, 28), (19, 25, 26), (16, 24, 17), (15, 50, 22), (22, 30, 23), (28, 34, 35), (26, 32, 33), (23, 31, 24), (22, 50, 29), (58, 28, 35), (27, 33, 34), (24, 32, 25), (35, 41, 42), (33, 39, 40), (30, 38, 31), (29, 50, 36), (58, 35, 42), (34, 40, 41), (31, 39, 32), (29, 37, 30), (36, 50, 43), (58, 42, 49), (40, 48, 41), (39, 45, 46), (37, 43, 44), (41, 49, 42), (39, 47, 40), (38, 44, 45), (47, 56, 48), (46, 53, 54), (44, 51, 52), (48, 57, 49), (46, 55, 47), (45, 52, 53), (43, 50, 51), (58, 49, 57), (56, 65, 57), (54, 63, 55), (53, 60, 61), (51, 50, 59), (58, 57, 65), (55, 64, 56), (54, 61, 62), (52, 59, 60), (63, 69, 70), (60, 68, 61), (59, 50, 66), (58, 65, 72), (64, 70, 71), (61, 69, 62), (59, 67, 60), (65, 71, 72), (58, 72, 79), (71, 77, 78), (68, 76, 69), (66, 74, 67), (72, 78, 79), (70, 76, 77), (67, 75, 68), (66, 50, 73), (75, 82, 76), (73, 0, 74), (79, 84, 85), (77, 82, 83), (74, 81, 75), (73, 50, 80), (58, 79, 85), (78, 83, 84), (83, 5, 6), (82, 81, 3), (0, 80, 1), (84, 6, 7), (82, 4, 5), (81, 0, 2), (6, 13, 14), (4, 11, 12), (3, 2, 9), (5, 12, 13), (4, 3, 10), (2, 1, 8), (10, 9, 16), (12, 19, 20), (11, 10, 17), (9, 8, 15), (13, 20, 21), (11, 18, 19), (20, 19, 26), (17, 24, 25), (15, 22, 23), (21, 20, 27), (19, 18, 25), (16, 23, 24), (22, 29, 30), (28, 27, 34), (26, 25, 32), (23, 30, 31), (27, 26, 33), (24, 31, 32), (35, 34, 41), (33, 32, 39), (30, 37, 38), (34, 33, 40), (31, 38, 39), (29, 36, 37), (40, 47, 48), (39, 38, 45), (37, 36, 43), (41, 48, 49), (39, 46, 47), (38, 37, 44), (47, 55, 56), (46, 45, 53), (44, 43, 51), (48, 56, 57), (46, 54, 55), (45, 44, 52), (56, 64, 65), (54, 62, 63), (53, 52, 60), (55, 63, 64), (54, 53, 61), (52, 51, 59), (63, 62, 69), (60, 67, 68), (64, 63, 70), (61, 68, 69), (59, 66, 67), (65, 64, 71), (71, 70, 77), (68, 75, 76), (66, 73, 74), (72, 71, 78), (70, 69, 76), (67, 74, 75), (75, 81, 82), (73, 80, 0), (79, 78, 84), (77, 76, 82), (74, 0, 81), (78, 77, 83)])
_uv = me_sphere_036.uv_layers.new(name='UVMap')
_uv.uv.foreach_set('vector', [0.75, 0.375, 0.6667, 0.25, 0.75, 0.25, 0.75, 0.5, 0.6667, 0.625, 0.6667, 0.5, 0.75, 0.75, 0.6667, 0.875, 0.6667, 0.75, 0.75, 0.25, 0.6667, 0.125, 0.75, 0.125, 0.75, 0.5, 0.6667, 0.375, 0.75, 0.375, 0.75, 0.625, 0.6667, 0.75, 0.6667, 0.625, 0.75, 0.875, 0.7083, 1.0, 0.6667, 0.875, 0.7083, 0.0, 0.75, 0.125, 0.6667, 0.125, 0.6667, 0.25, 0.5833, 0.125, 0.6667, 0.125, 0.6667, 0.5, 0.5833, 0.375, 0.6667, 0.375, 0.6667, 0.625, 0.5833, 0.75, 0.5833, 0.625, 0.6667, 0.875, 0.625, 1.0, 0.5833, 0.875, 0.625, 0.0, 0.6667, 0.125, 0.5833, 0.125, 0.6667, 0.375, 0.5833, 0.25, 0.6667, 0.25, 0.6667, 0.5, 0.5833, 0.625, 0.5833, 0.5, 0.6667, 0.75, 0.5833, 0.875, 0.5833, 0.75, 0.5833, 0.625, 0.5, 0.75, 0.5, 0.625, 0.5833, 0.875, 0.5417, 1.0, 0.5, 0.875, 0.5417, 0.0, 0.5833, 0.125, 0.5, 0.125, 0.5833, 0.375, 0.5, 0.25, 0.5833, 0.25, 0.5833, 0.5, 0.5, 0.625, 0.5, 0.5, 0.5833, 0.75, 0.5, 0.875, 0.5, 0.75, 0.5833, 0.25, 0.5, 0.125, 0.5833, 0.125, 0.5833, 0.5, 0.5, 0.375, 0.5833, 0.375, 0.4583, 0.0, 0.5, 0.125, 0.4167, 0.125, 0.5, 0.25, 0.4167, 0.375, 0.4167, 0.25, 0.5, 0.625, 0.4167, 0.5, 0.5, 0.5, 0.5, 0.875, 0.4167, 0.75, 0.5, 0.75, 0.5, 0.125, 0.4167, 0.25, 0.4167, 0.125, 0.5, 0.375, 0.4167, 0.5, 0.4167, 0.375, 0.5, 0.75, 0.4167, 0.625, 0.5, 0.625, 0.5, 0.875, 0.4583, 1.0, 0.4167, 0.875, 0.4167, 0.875, 0.3333, 0.75, 0.4167, 0.75, 0.4167, 0.125, 0.3333, 0.25, 0.3333, 0.125, 0.4167, 0.375, 0.3333, 0.5, 0.3333, 0.375, 0.4167, 0.75, 0.3333, 0.625, 0.4167, 0.625, 0.4167, 0.875, 0.375, 1.0, 0.3333, 0.875, 0.375, 0.0, 0.4167, 0.125, 0.3333, 0.125, 0.4167, 0.25, 0.3333, 0.375, 0.3333, 0.25, 0.4167, 0.625, 0.3333, 0.5, 0.4167, 0.5, 0.3333, 0.125, 0.25, 0.25, 0.25, 0.125, 0.3333, 0.375, 0.25, 0.5, 0.25, 0.375, 0.3333, 0.75, 0.25, 0.625, 0.3333, 0.625, 0.3333, 0.875, 0.2917, 1.0, 0.25, 0.875, 0.2917, 0.0, 0.3333, 0.125, 0.25, 0.125, 0.3333, 0.25, 0.25, 0.375, 0.25, 0.25, 0.3333, 0.625, 0.25, 0.5, 0.3333, 0.5, 0.3333, 0.875, 0.25, 0.75, 0.3333, 0.75, 0.25, 0.875, 0.2083, 1.0, 0.1667, 0.875, 0.2083, 0.0, 0.25, 0.125, 0.1667, 0.125, 0.25, 0.375, 0.1667, 0.25, 0.25, 0.25, 0.25, 0.5, 0.1667, 0.625, 0.1667, 0.5, 0.25, 0.75, 0.1667, 0.875, 0.1667, 0.75, 0.25, 0.25, 0.1667, 0.125, 0.25, 0.125, 0.25, 0.5, 0.1667, 0.375, 0.25, 0.375, 0.25, 0.625, 0.1667, 0.75, 0.1667, 0.625, 0.1667, 0.375, 0.08333, 0.25, 0.1667, 0.25, 0.1667, 0.5, 0.08333, 0.625, 0.08333, 0.5, 0.1667, 0.75, 0.08333, 0.875, 0.08333, 0.75, 0.1667, 0.25, 0.08333, 0.125, 0.1667, 0.125, 0.1667, 0.5, 0.08333, 0.375, 0.1667, 0.375, 0.1667, 0.625, 0.08333, 0.75, 0.08333, 0.625, 0.1667, 0.875, 0.125, 1.0, 0.08333, 0.875, 0.125, 0.0, 0.1667, 0.125, 0.08333, 0.125, 0.08333, 0.25, 2.98e-08, 0.125, 0.08333, 0.125, 0.08333, 0.5, 2.98e-08, 0.375, 0.08333, 0.375, 0.08333, 0.625, 0.0, 0.75, 2.98e-08, 0.625, 0.08333, 0.875, 0.04167, 1.0, 2.98e-08, 0.875, 0.04167, 0.0, 0.08333, 0.125, 2.98e-08, 0.125, 0.08333, 0.375, 0.0, 0.25, 0.08333, 0.25, 0.08333, 0.5, 2.98e-08, 0.625, 0.0, 0.5, 0.08333, 0.75, 2.98e-08, 0.875, 0.0, 0.75, 1.0, 0.375, 0.9167, 0.5, 0.9167, 0.375, 1.0, 0.75, 0.9167, 0.625, 1.0, 0.625, 1.0, 0.875, 0.9583, 1.0, 0.9167, 0.875, 0.9583, 0.0, 1.0, 0.125, 0.9167, 0.125, 1.0, 0.25, 0.9167, 0.375, 0.9167, 0.25, 1.0, 0.625, 0.9167, 0.5, 1.0, 0.5, 1.0, 0.875, 0.9167, 0.75, 1.0, 0.75, 1.0, 0.125, 0.9167, 0.25, 0.9167, 0.125, 0.875, 0.0, 0.9167, 0.125, 0.8333, 0.125, 0.9167, 0.25, 0.8333, 0.375, 0.8333, 0.25, 0.9167, 0.625, 0.8333, 0.5, 0.9167, 0.5, 0.9167, 0.875, 0.8333, 0.75, 0.9167, 0.75, 0.9167, 0.125, 0.8333, 0.25, 0.8333, 0.125, 0.9167, 0.375, 0.8333, 0.5, 0.8333, 0.375, 0.9167, 0.75, 0.8333, 0.625, 0.9167, 0.625, 0.9167, 0.875, 0.875, 1.0, 0.8333, 0.875, 0.8333, 0.625, 0.75, 0.5, 0.8333, 0.5, 0.8333, 0.875, 0.75, 0.75, 0.8333, 0.75, 0.8333, 0.125, 0.75, 0.25, 0.75, 0.125, 0.8333, 0.375, 0.75, 0.5, 0.75, 0.375, 0.8333, 0.75, 0.75, 0.625, 0.8333, 0.625, 0.8333, 0.875, 0.7917, 1.0, 0.75, 0.875, 0.7917, 0.0, 0.8333, 0.125, 0.75, 0.125, 0.8333, 0.25, 0.75, 0.375, 0.75, 0.25, 0.75, 0.375, 0.6667, 0.375, 0.6667, 0.25, 0.75, 0.5, 0.75, 0.625, 0.6667, 0.625, 0.75, 0.75, 0.75, 0.875, 0.6667, 0.875, 0.75, 0.25, 0.6667, 0.25, 0.6667, 0.125, 0.75, 0.5, 0.6667, 0.5, 0.6667, 0.375, 0.75, 0.625, 0.75, 0.75, 0.6667, 0.75, 0.6667, 0.25, 0.5833, 0.25, 0.5833, 0.125, 0.6667, 0.5, 0.5833, 0.5, 0.5833, 0.375, 0.6667, 0.625, 0.6667, 0.75, 0.5833, 0.75, 0.6667, 0.375, 0.5833, 0.375, 0.5833, 0.25, 0.6667, 0.5, 0.6667, 0.625, 0.5833, 0.625, 0.6667, 0.75, 0.6667, 0.875, 0.5833, 0.875, 0.5833, 0.625, 0.5833, 0.75, 0.5, 0.75, 0.5833, 0.375, 0.5, 0.375, 0.5, 0.25, 0.5833, 0.5, 0.5833, 0.625, 0.5, 0.625, 0.5833, 0.75, 0.5833, 0.875, 0.5, 0.875, 0.5833, 0.25, 0.5, 0.25, 0.5, 0.125, 0.5833, 0.5, 0.5, 0.5, 0.5, 0.375, 0.5, 0.25, 0.5, 0.375, 0.4167, 0.375, 0.5, 0.625, 0.4167, 0.625, 0.4167, 0.5, 0.5, 0.875, 0.4167, 0.875, 0.4167, 0.75, 0.5, 0.125, 0.5, 0.25, 0.4167, 0.25, 0.5, 0.375, 0.5, 0.5, 0.4167, 0.5, 0.5, 0.75, 0.4167, 0.75, 0.4167, 0.625, 0.4167, 0.875, 0.3333, 0.875, 0.3333, 0.75, 0.4167, 0.125, 0.4167, 0.25, 0.3333, 0.25, 0.4167, 0.375, 0.4167, 0.5, 0.3333, 0.5, 0.4167, 0.75, 0.3333, 0.75, 0.3333, 0.625, 0.4167, 0.25, 0.4167, 0.375, 0.3333, 0.375, 0.4167, 0.625, 0.3333, 0.625, 0.3333, 0.5, 0.3333, 0.125, 0.3333, 0.25, 0.25, 0.25, 0.3333, 0.375, 0.3333, 0.5, 0.25, 0.5, 0.3333, 0.75, 0.25, 0.75, 0.25, 0.625, 0.3333, 0.25, 0.3333, 0.375, 0.25, 0.375, 0.3333, 0.625, 0.25, 0.625, 0.25, 0.5, 0.3333, 0.875, 0.25, 0.875, 0.25, 0.75, 0.25, 0.375, 0.1667, 0.375, 0.1667, 0.25, 0.25, 0.5, 0.25, 0.625, 0.1667, 0.625, 0.25, 0.75, 0.25, 0.875, 0.1667, 0.875, 0.25, 0.25, 0.1667, 0.25, 0.1667, 0.125, 0.25, 0.5, 0.1667, 0.5, 0.1667, 0.375, 0.25, 0.625, 0.25, 0.75, 0.1667, 0.75, 0.1667, 0.375, 0.08333, 0.375, 0.08333, 0.25, 0.1667, 0.5, 0.1667, 0.625, 0.08333, 0.625, 0.1667, 0.75, 0.1667, 0.875, 0.08333, 0.875, 0.1667, 0.25, 0.08333, 0.25, 0.08333, 0.125, 0.1667, 0.5, 0.08333, 0.5, 0.08333, 0.375, 0.1667, 0.625, 0.1667, 0.75, 0.08333, 0.75, 0.08333, 0.25, 0.0, 0.25, 2.98e-08, 0.125, 0.08333, 0.5, 0.0, 0.5, 2.98e-08, 0.375, 0.08333, 0.625, 0.08333, 0.75, 0.0, 0.75, 0.08333, 0.375, 2.98e-08, 0.375, 0.0, 0.25, 0.08333, 0.5, 0.08333, 0.625, 2.98e-08, 0.625, 0.08333, 0.75, 0.08333, 0.875, 2.98e-08, 0.875, 1.0, 0.375, 1.0, 0.5, 0.9167, 0.5, 1.0, 0.75, 0.9167, 0.75, 0.9167, 0.625, 1.0, 0.25, 1.0, 0.375, 0.9167, 0.375, 1.0, 0.625, 0.9167, 0.625, 0.9167, 0.5, 1.0, 0.875, 0.9167, 0.875, 0.9167, 0.75, 1.0, 0.125, 1.0, 0.25, 0.9167, 0.25, 0.9167, 0.25, 0.9167, 0.375, 0.8333, 0.375, 0.9167, 0.625, 0.8333, 0.625, 0.8333, 0.5, 0.9167, 0.875, 0.8333, 0.875, 0.8333, 0.75, 0.9167, 0.125, 0.9167, 0.25, 0.8333, 0.25, 0.9167, 0.375, 0.9167, 0.5, 0.8333, 0.5, 0.9167, 0.75, 0.8333, 0.75, 0.8333, 0.625, 0.8333, 0.625, 0.75, 0.625, 0.75, 0.5, 0.8333, 0.875, 0.75, 0.875, 0.75, 0.75, 0.8333, 0.125, 0.8333, 0.25, 0.75, 0.25, 0.8333, 0.375, 0.8333, 0.5, 0.75, 0.5, 0.8333, 0.75, 0.75, 0.75, 0.75, 0.625, 0.8333, 0.25, 0.8333, 0.375, 0.75, 0.375])
me_sphere_036.materials.append(mat_palette_245_130_102)
me_sphere_036.update()

# ---- objects
ob_meat = bpy.data.objects.new('Meat', me_sphere_034)
ob_fatcap = bpy.data.objects.new('FatCap', me_sphere_035)
ob_cutface = bpy.data.objects.new('CutFace', me_sphere_036)

# ---- transforms, parenting, visibility, modifiers, constraints
ob_meat.location = (0.0, 0.0, 0.45)
ob_fatcap.location = (0.48, -0.1, 0.6)
ob_cutface.location = (0.0, 0.0, 0.84)

# ---- collection membership
col_collection.objects.link(ob_meat)
col_collection.objects.link(ob_fatcap)
col_collection.objects.link(ob_cutface)

# ---- scene / render settings (as saved in the file)
scene.frame_start = 0; scene.frame_end = 32; scene.frame_set(0)
scene.render.engine = 'CYCLES'
scene.render.resolution_x = 600
scene.render.resolution_y = 600
scene.cycles.use_denoising = False
scene.cycles.samples = 16
bpy.context.view_layer.update()

# ---- added for rendering (the .blend has no active camera): camera
cam_auto = bpy.data.cameras.new('AutoCamera')
cam_auto.lens = 50.0
cam_auto.sensor_width = 36.0
cam_auto.clip_end = 1000.0
ob_auto_camera = bpy.data.objects.new('AutoCamera', cam_auto)
scene.collection.objects.link(ob_auto_camera)
ob_auto_camera.location = (2.24054, -2.68865, 2.24993)
ob_auto_camera.rotation_euler = (1.09748, -7.21219e-08, 0.694738)
scene.camera = ob_auto_camera
bpy.context.view_layer.update()

